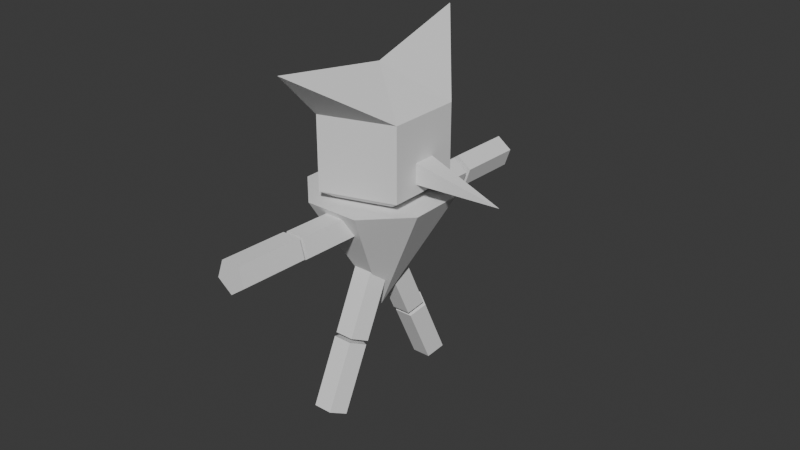 # Source: Goblin_Jumper.blend  (saved by Blender 4.5.90; exported with 4.5.12 LTS)
import bpy
from mathutils import Matrix  # noqa: F401  (used for matrix-valued properties, if any)

bpy.ops.wm.read_factory_settings(use_empty=True)
scene = bpy.context.scene
scene.name = 'Scene'

# ---- collections
col_collection = bpy.data.collections.new('Collection'); scene.collection.children.link(col_collection)

# ---- world
world_world = bpy.data.worlds.new('World'); scene.world = world_world
world_world.use_nodes = True; world_world.node_tree.nodes.clear()
_N = world_world.node_tree.nodes; _L = world_world.node_tree.links
n0 = _N.new('ShaderNodeOutputWorld'); n0.name = 'World Output'; n0.location = (200, 100)
n1 = _N.new('ShaderNodeBackground'); n1.name = 'Background'; n1.location = (-200, 100)
n1.inputs[0].default_value = (0.05088, 0.05088, 0.05088, 1.0)
_L.new(n1.outputs[0], n0.inputs[0])
n0.is_active_output = True
world_world.color = (0.05088, 0.05088, 0.05088)
world_world.sun_shadow_jitter_overblur = 0.0

# ---- meshes
me_cone = bpy.data.meshes.new('Cone')
me_cone.from_pydata([(0.02939, -0.3556, -0.4073), (-0.2414, 0.5818, -0.1613), (0.2882, 0.05155, -0.5816), (0.4025, -0.9733, -0.286), (0.2882, 0.05215, -0.4667), (-0.3987, 0.9615, -0.1823), (0.2409, 0.1643, -0.5821), (0.2533, -0.6131, -0.2968), (0.2409, 0.1649, -0.4673), (0.2405, -0.5821, -0.2918), (0.4811, -0.9389, -0.224), (0.0, -0.005359, -1.023), (-0.2495, 0.6015, -0.1665), (-0.2315, 0.2644, -0.82), (0.3319, -0.5787, -0.2348), (-0.2315, 0.2665, -0.4105), (-0.3187, 0.9919, -0.2446), (-0.327, -0.1415, -0.8179), (0.45, -0.9488, -0.1234), (-0.327, -0.1393, -0.4084), (-1.192e-08, 0.4, -0.35), (0.02939, -0.3577, -0.8168), (0.3008, -0.5886, -0.1342), (-0.1283, 0.3142, 0.8455), (-0.295, 0.5504, -1.104), (0.1647, -0.7094, -1.13), (0.3522, -0.9892, -0.1231), (0.3452, -0.08555, -0.8182), (-0.1696, 0.6319, -0.2288), (0.3452, -0.0834, -0.4087), (0.203, -0.6291, -0.134), (0.184, 0.2989, -0.8202), (-0.1614, 0.6122, -0.2236), (0.3229, -1.004, -0.2237), (0.184, 0.3011, -0.4107), (0.6841, 0.2853, -0.4582), (-0.3476, 0.9755, -0.3451), (0.1737, -0.6442, -0.2345), (0.319, -0.5477, -0.2298), (-0.1984, 0.6155, -0.3292), (-0.1902, 0.5958, -0.3241), (-0.4453, 0.935, -0.3449), (-0.2962, 0.575, -0.329), (-0.06451, 0.1583, 0.4938), (0.1908, -0.4566, 0.7834), (-0.4769, 0.9264, -0.2443), (-0.3277, 0.5664, -0.2284), (-0.288, 0.5554, -0.3239), (-0.07073, 0.3987, 0.8185), (0.2879, -0.5575, -0.1291), (0.1274, -0.3052, 0.4297), (-0.3196, 0.5467, -0.2233), (-0.006945, 0.2429, 0.4667), (0.1902, -0.598, -0.1289), (-0.05951, 0.1462, 0.4762), (0.1608, -0.6132, -0.2294), (-0.1357, 0.47, 0.7751), (0.1198, -0.2872, 0.4018), (-0.07196, 0.3142, 0.4234), (0.2484, -0.3717, 0.8094), (-0.2335, 0.4295, 0.7754), (0.2828, 0.2828, -0.35), (-0.1697, 0.2737, 0.4236), (0.1849, -0.2203, 0.4557), (-0.2289, 0.3332, 0.8189), (-0.001943, 0.2307, 0.4492), (-0.1651, 0.1774, 0.4671), (0.1833, -0.2999, 0.8518), (0.4, 0.0, -0.35), (0.1198, -0.1485, 0.4981), (0.1774, -0.2023, 0.4278), (0.08556, -0.3403, 0.8521), (-0.06696, 0.302, 0.4058), (0.02209, -0.189, 0.4983), (0.09021, -0.4372, 0.8098), (0.2828, -0.2828, -0.35), (1.192e-08, -0.4, -0.35), (0.02674, -0.2858, 0.456), (-0.1647, 0.2615, 0.406), (0.1123, -0.1304, 0.4702), (-0.1601, 0.1652, 0.4496), (-0.2828, -0.2828, -0.35), (-0.4, 0.0, -0.35), (0.01456, -0.1709, 0.4704), (-0.2828, 0.2828, -0.35), (-5.586e-16, 0.0, 0.35), (0.0192, -0.2678, 0.4282), (0.06687, -0.02207, 0.217), (0.04386, -0.04386, 0.2415), (0.09948, -0.09948, 0.1038), (0.1183, -0.06137, 0.09852), (4.187e-09, -0.1405, 0.1042), (1.848e-09, -0.062, 0.2415), (0.05859, -0.1411, 0.06053), (-0.03986, -0.1269, 0.09897), (-0.03077, -0.06281, 0.2178), (0.05338, 0.09556, 0.1441), (-4.46e-09, 0.1497, 0.08809), (-1.99e-09, 0.06677, 0.2332), (-0.1048, 0.03016, 0.1447), (-0.04756, 0.04756, 0.2323), (-0.1055, 0.1055, 0.08885), (-0.1045, 0.1144, 0.07397), (-0.006774, 0.155, 0.07387), (-0.01908, 0.04738, 0.2532), (0.03932, -0.3199, -0.2382), (0.04968, -0.2589, -0.1391), (0.1975, -0.2545, -0.2386), (0.1841, -0.2672, -0.2509), (0.1307, -0.3171, -0.2997), (0.1475, -0.2185, -0.1393), (-0.03447, 0.3058, -0.2101), (-0.1926, 0.2401, -0.2097), (-0.1833, 0.3028, -0.3127), (-0.08564, 0.3434, -0.313), (-0.1005, 0.242, -0.1463), (-0.2334, -0.09974, -0.35), (-0.1635, 0.1879, -0.35), (0.1298, 0.2122, -0.35), (0.0211, -0.2555, -0.35), (0.246, -0.05975, -0.35)], [], [(96, 98, 85, 61, 20, 97), (85, 68, 61), (89, 75, 68, 85, 88, 87, 90), (107, 108, 75, 89, 93, 91, 76, 105, 106, 110), (105, 76, 75, 108, 109), (85, 92, 88), (95, 92, 85, 81, 76, 91, 94), (81, 85, 82), (118, 61, 68, 75, 76, 81, 82, 84, 117, 116, 119, 120), (84, 20, 61, 118, 117), (101, 84, 82, 85, 100, 99), (112, 113, 84, 101, 102, 103, 97, 20, 114, 111, 115), (20, 84, 113, 114), (100, 85, 98, 104), (89, 90, 70, 57, 93), (79, 70, 90, 87), (92, 95, 83, 79, 87, 88), (94, 86, 83, 95), (91, 93, 57, 86, 94), (86, 57, 70, 79, 83), (98, 96, 65, 54, 104), (97, 103, 72, 65, 96), (78, 72, 103, 102), (101, 99, 80, 78, 102), (100, 104, 54, 80, 99), (78, 80, 54, 65, 72), (44, 50, 63, 59), (59, 63, 69, 67), (67, 69, 73, 71), (77, 73, 69, 63, 50), (71, 73, 77, 74), (74, 77, 50, 44), (74, 44, 59, 67, 71), (23, 43, 52, 48), (48, 52, 58, 56), (56, 58, 62, 60), (62, 58, 52, 43, 66), (60, 62, 66, 64), (64, 66, 43, 23), (60, 64, 23, 48, 56), (107, 38, 9, 109, 108), (110, 49, 38, 107), (53, 49, 110, 106), (53, 106, 105, 55), (109, 9, 55, 105), (55, 9, 38, 49, 53), (32, 1, 115, 111), (114, 40, 32, 111), (113, 47, 40, 114), (112, 51, 47, 113), (115, 1, 51, 112), (51, 1, 32, 40, 47), (5, 12, 28, 16), (16, 28, 39, 36), (36, 39, 42, 41), (42, 39, 28, 12, 46), (41, 42, 46, 45), (45, 46, 12, 5), (45, 5, 16, 36, 41), (3, 7, 14, 10), (10, 14, 22, 18), (18, 22, 30, 26), (30, 22, 14, 7, 37), (26, 30, 37, 33), (33, 37, 7, 3), (26, 33, 3, 10, 18), (0, 29, 120, 119), (0, 21, 27, 29), (27, 21, 25), (120, 29, 34, 118), (6, 8, 35), (27, 11, 31), (118, 34, 15, 117), (34, 31, 13, 15), (31, 11, 24), (117, 15, 19, 116), (15, 13, 17, 19), (13, 11, 17), (116, 19, 0, 119), (19, 17, 21, 0), (17, 11, 21), (13, 31, 24), (11, 13, 24), (11, 27, 25), (21, 11, 25), (2, 4, 29, 27), (8, 6, 31, 34), (4, 8, 34, 29), (6, 2, 27, 31), (8, 4, 35), (4, 2, 35), (2, 6, 35)])
_uv = me_cone.uv_layers.new(name='UVMap')
_uv.uv.foreach_set('vector', [0.282, 0.3073, 0.25, 0.2901, 0.25, 0.25, 0.4197, 0.4197, 0.25, 0.49, 0.25, 0.3398, 0.25, 0.25, 0.49, 0.25, 0.4197, 0.4197, 0.3097, 0.1903, 0.4197, 0.08029, 0.49, 0.25, 0.25, 0.25, 0.2763, 0.2237, 0.2901, 0.2368, 0.321, 0.2132, 0.3685, 0.0973, 0.3604, 0.08971, 0.4197, 0.08029, 0.3097, 0.1903, 0.2852, 0.1653, 0.25, 0.1657, 0.25, 0.01, 0.2736, 0.05809, 0.2798, 0.09465, 0.3385, 0.1189, 0.2736, 0.05809, 0.25, 0.01, 0.4197, 0.08029, 0.3604, 0.08971, 0.3284, 0.05972, 0.25, 0.25, 0.25, 0.2128, 0.2763, 0.2237, 0.2315, 0.2123, 0.25, 0.2128, 0.25, 0.25, 0.08029, 0.08029, 0.25, 0.01, 0.25, 0.1657, 0.2261, 0.1738, 0.08029, 0.08029, 0.25, 0.25, 0.01, 0.25, 0.8279, 0.3773, 0.9197, 0.4197, 0.99, 0.25, 0.9197, 0.08029, 0.75, 0.01, 0.5803, 0.08029, 0.51, 0.25, 0.5803, 0.4197, 0.6519, 0.3628, 0.6099, 0.1902, 0.7627, 0.0967, 0.8976, 0.2141, 0.5803, 0.4197, 0.75, 0.49, 0.9197, 0.4197, 0.8279, 0.3773, 0.6519, 0.3628, 0.1867, 0.3133, 0.08029, 0.4197, 0.01, 0.25, 0.25, 0.25, 0.2215, 0.2785, 0.1871, 0.2681, 0.1345, 0.3941, 0.14, 0.4317, 0.08029, 0.4197, 0.1867, 0.3133, 0.1873, 0.3187, 0.2459, 0.343, 0.25, 0.3398, 0.25, 0.49, 0.1986, 0.456, 0.2293, 0.4335, 0.1897, 0.3952, 0.25, 0.49, 0.08029, 0.4197, 0.14, 0.4317, 0.1986, 0.456, 0.2215, 0.2785, 0.25, 0.25, 0.25, 0.2901, 0.2386, 0.2784, 0.8747, 0.9442, 0.8, 0.9654, 0.8, 0.5, 1.0, 0.5, 1.0, 0.9823, 0.6, 0.5, 0.8, 0.5, 0.8, 0.9654, 0.6, 0.8579, 0.4542, 0.8235, 0.4, 0.8571, 0.4, 0.5, 0.6, 0.5, 0.6, 0.8579, 0.544, 0.8234, 0.2, 0.9652, 0.2, 0.5, 0.4, 0.5, 0.4, 0.8571, 0.1261, 0.9442, 2.98e-08, 0.9823, 2.98e-08, 0.5, 0.2, 0.5, 0.2, 0.9652, 0.5217, 0.3242, 0.75, 0.49, 0.9783, 0.3242, 0.8911, 0.05584, 0.6089, 0.05584, 0.9414, 0.8342, 0.8, 0.9337, 0.8, 0.5, 1.0, 0.5, 1.0, 0.8169, 0.6257, 0.9595, 0.6, 0.9718, 0.6, 0.5, 0.8, 0.5, 0.8, 0.9337, 0.4, 0.5, 0.6, 0.5, 0.6, 0.9718, 0.4, 0.972, 0.3732, 0.9591, 0.2, 0.9333, 0.2, 0.5, 0.4, 0.5, 0.4, 0.972, 0.06123, 0.8351, 2.98e-08, 0.8169, 2.98e-08, 0.5, 0.2, 0.5, 0.2, 0.9333, 0.6089, 0.05584, 0.5217, 0.3242, 0.75, 0.49, 0.9783, 0.3242, 0.8911, 0.05584, 1.0, 0.5, 1.0, 1.0, 0.8, 1.0, 0.8, 0.5, 0.8, 0.5, 0.8, 1.0, 0.6, 1.0, 0.6, 0.5, 0.6, 0.5, 0.6, 1.0, 0.4, 1.0, 0.4, 0.5, 0.02175, 0.3242, 0.1089, 0.05584, 0.3911, 0.05584, 0.4783, 0.3242, 0.25, 0.49, 0.4, 0.5, 0.4, 1.0, 0.2, 1.0, 0.2, 0.5, 0.2, 0.5, 0.2, 1.0, 2.98e-08, 1.0, 2.98e-08, 0.5, 0.5217, 0.3242, 0.75, 0.49, 0.9783, 0.3242, 0.8911, 0.05584, 0.6089, 0.05584, 1.0, 0.5, 1.0, 1.0, 0.8, 1.0, 0.8, 0.5, 0.8, 0.5, 0.8, 1.0, 0.6, 1.0, 0.6, 0.5, 0.6, 0.5, 0.6, 1.0, 0.4, 1.0, 0.4, 0.5, 0.1089, 0.05584, 0.3911, 0.05584, 0.4783, 0.3242, 0.25, 0.49, 0.02175, 0.3242, 0.4, 0.5, 0.4, 1.0, 0.2, 1.0, 0.2, 0.5, 0.2, 0.5, 0.2, 1.0, 2.98e-08, 1.0, 2.98e-08, 0.5, 0.6089, 0.05584, 0.5217, 0.3242, 0.75, 0.49, 0.9783, 0.3242, 0.8911, 0.05584, 0.8, 0.907, 0.8, 0.5, 1.0, 0.5, 1.0, 0.8678, 0.8404, 0.899, 0.6, 0.9706, 0.6, 0.5, 0.8, 0.5, 0.8, 0.907, 0.4, 0.5, 0.6, 0.5, 0.6, 0.9706, 0.4, 0.9707, 0.4, 0.5, 0.4, 0.9707, 0.2, 0.9072, 0.2, 0.5, 2.98e-08, 0.8678, 2.98e-08, 0.5, 0.2, 0.5, 0.2, 0.9072, 0.5217, 0.3242, 0.75, 0.49, 0.9783, 0.3242, 0.8911, 0.05584, 0.6089, 0.05584, 0.8, 0.5, 1.0, 0.5, 1.0, 0.972, 0.8, 0.9256, 0.6, 0.8507, 0.6, 0.5, 0.8, 0.5, 0.8, 0.9256, 0.4, 0.8508, 0.4, 0.5, 0.6, 0.5, 0.6, 0.8507, 0.2, 0.9258, 0.2, 0.5, 0.4, 0.5, 0.4, 0.8508, 2.98e-08, 0.972, 2.98e-08, 0.5, 0.2, 0.5, 0.2, 0.9258, 0.5217, 0.3242, 0.75, 0.49, 0.9783, 0.3242, 0.8911, 0.05584, 0.6089, 0.05584, 1.0, 0.5, 1.0, 1.0, 0.8, 1.0, 0.8, 0.5, 0.8, 0.5, 0.8, 1.0, 0.6, 1.0, 0.6, 0.5, 0.6, 0.5, 0.6, 1.0, 0.4, 1.0, 0.4, 0.5, 0.1089, 0.05584, 0.3911, 0.05584, 0.4783, 0.3242, 0.25, 0.49, 0.02175, 0.3242, 0.4, 0.5, 0.4, 1.0, 0.2, 1.0, 0.2, 0.5, 0.2, 0.5, 0.2, 1.0, 2.98e-08, 1.0, 2.98e-08, 0.5, 0.5217, 0.3242, 0.75, 0.49, 0.9783, 0.3242, 0.8911, 0.05584, 0.6089, 0.05584, 1.0, 0.5, 1.0, 1.0, 0.8, 1.0, 0.8, 0.5, 0.8, 0.5, 0.8, 1.0, 0.6, 1.0, 0.6, 0.5, 0.6, 0.5, 0.6, 1.0, 0.4, 1.0, 0.4, 0.5, 0.1089, 0.05584, 0.3911, 0.05584, 0.4783, 0.3242, 0.25, 0.49, 0.02175, 0.3242, 0.4, 0.5, 0.4, 1.0, 0.2, 1.0, 0.2, 0.5, 0.2, 0.5, 0.2, 1.0, 2.98e-08, 1.0, 2.98e-08, 0.5, 0.6089, 0.05584, 0.5217, 0.3242, 0.75, 0.49, 0.9783, 0.3242, 0.8911, 0.05584, 0.6, 0.3333, 0.4, 0.3333, 0.4287, 0.2376, 0.5718, 0.2392, 0.6, 0.3333, 0.6, 0.6667, 0.4, 0.6667, 0.4, 0.3333, 0.4, 0.6667, 0.6, 0.6667, 0.4, 0.6667, 0.3713, 0.2376, 0.4, 0.3333, 0.2, 0.3333, 0.2294, 0.2353, 0.2707, 0.5468, 0.2707, 0.4532, 0.2707, 0.5468, 0.4, 0.6667, 0.3, 1.0, 0.2, 0.6667, 0.1706, 0.2353, 0.2, 0.3333, 0.0, 0.3333, 0.02936, 0.2355, 0.2, 0.3333, 0.2, 0.6667, 0.0, 0.6667, 0.0, 0.3333, 0.2, 0.6667, 0.3, 1.0, 0.2, 0.6667, 0.9706, 0.2355, 1.0, 0.3333, 0.8, 0.3333, 0.8286, 0.2379, 1.0, 0.3333, 1.0, 0.6667, 0.8, 0.6667, 0.8, 0.3333, 1.0, 0.6667, 0.9, 1.0, 0.8, 0.6667, 0.7714, 0.2379, 0.8, 0.3333, 0.6, 0.3333, 0.6282, 0.2392, 0.8, 0.3333, 0.8, 0.6667, 0.6, 0.6667, 0.6, 0.3333, 0.8, 0.6667, 0.7, 1.0, 0.6, 0.6667, 0.0, 0.6667, 0.2, 0.6667, 0.0, 0.6667, 0.9, 1.0, 1.0, 0.6667, 0.9, 1.0, 0.3, 1.0, 0.4, 0.6667, 0.3, 1.0, 0.6, 0.6667, 0.7, 1.0, 0.6, 0.6667, 0.3293, 0.5468, 0.3293, 0.4532, 0.4, 0.3333, 0.4, 0.6667, 0.2707, 0.4532, 0.2707, 0.5468, 0.2, 0.6667, 0.2, 0.3333, 0.3293, 0.4532, 0.2707, 0.4532, 0.2, 0.3333, 0.4, 0.3333, 0.2707, 0.5468, 0.3293, 0.5468, 0.4, 0.6667, 0.2, 0.6667, 0.2707, 0.4532, 0.3293, 0.4532, 0.2707, 0.4532, 0.3293, 0.4532, 0.3293, 0.5468, 0.3293, 0.4532, 0.3293, 0.5468, 0.2707, 0.5468, 0.3293, 0.5468])
me_cone.update()
arm_armature = bpy.data.armatures.new('Armature')  # bones are not reproduced

# ---- objects
ob_cone = bpy.data.objects.new('Cone', me_cone)
ob_armature = bpy.data.objects.new('Armature', arm_armature)

# ---- transforms, parenting, visibility, modifiers, constraints
ob_cone.parent = ob_armature
ob_cone.matrix_parent_inverse = Matrix(((1.0, -0.0, 0.0, -0.0), (-0.0, 1.0, -0.0, 0.0), (0.0, -0.0, 1.0, -0.6089), (-0.0, 0.0, -0.0, 1.0)))
ob_cone.location = (0.0, 0.0, 0.8528)
ob_cone.rotation_euler = (-3.136, 0.0, 0.3927)
_vg = ob_cone.vertex_groups.new(name='Bone')
for _i, _w in zip([19, 34, 57, 61, 68, 81, 82, 84, 85, 87, 88, 89, 90, 91, 92, 93, 94, 95, 96, 97, 98, 99, 100, 101, 102, 103, 105, 106, 107, 108, 110, 111, 112, 115, 116, 118, 120], [0.001885, 0.007575, 0.006282, 0.3597, 0.225, 0.1353, 0.336, 0.01941, 0.339, 0.1978, 0.07422, 0.7149, 0.64, 0.7352, 0.05775, 0.7207, 0.6169, 0.2007, 0.5789, 0.7847, 0.05796, 0.6348, 0.1006, 0.7206, 0.7267, 0.7751, 0.06526, 0.2597, 0.07396, 0.04133, 0.2471, 0.1561, 0.1611, 0.1957, 0.05565, 0.06838, 0.0395]): _vg.add([_i], _w, 'REPLACE')
_vg = ob_cone.vertex_groups.new(name='Bone.002')
for _i, _w in zip([19, 76, 81, 82, 84, 116, 119], [0.1175, 0.01409, 0.1254, 0.07241, 0.01192, 0.2556, 0.001703]): _vg.add([_i], _w, 'REPLACE')
_vg = ob_cone.vertex_groups.new(name='Bone.001')
for _i, _w in zip([0, 2, 4, 6, 8, 11, 13, 15, 17, 19, 21, 24, 25, 27, 29, 31, 34, 35, 61, 68, 75, 76, 81, 82, 84, 116, 117, 118, 119, 120], [0.5416, 0.7723, 0.6474, 0.7808, 0.6496, 0.979, 0.9106, 0.2739, 0.9216, 0.5806, 0.9387, 0.9393, 0.9566, 0.9336, 0.3326, 0.9241, 0.3252, 0.6755, 0.1058, 0.08184, 0.06892, 0.032, 0.119, 0.07183, 0.00863, 0.1986, 0.04507, 0.1333, 0.1097, 0.1202]): _vg.add([_i], _w, 'REPLACE')
_vg = ob_cone.vertex_groups.new(name='Bone.003')
for _i, _w in zip([1, 2, 4, 6, 8, 13, 15, 17, 19, 20, 24, 29, 31, 32, 34, 35, 40, 47, 51, 61, 68, 81, 82, 84, 96, 97, 99, 101, 102, 103, 111, 112, 113, 114, 115, 116, 117, 118, 120], [0.8716, 0.08442, 0.1216, 0.1281, 0.2337, 0.07815, 0.679, 0.009756, 0.1375, 0.9687, 0.05227, 0.01495, 0.05896, 0.9685, 0.6373, 0.1628, 0.9907, 0.9593, 0.6039, 0.4626, 0.2347, 0.05387, 0.4027, 0.9346, 0.05028, 0.07401, 0.0179, 0.1054, 0.1239, 0.09881, 0.8058, 0.7845, 0.9642, 0.9798, 0.7591, 0.2309, 0.9186, 0.7281, 0.1263]): _vg.add([_i], _w, 'REPLACE')
_vg = ob_cone.vertex_groups.new(name='Bone.004')
for _i, _w in zip([1, 5, 12, 16, 28, 32, 36, 39, 41, 42, 45, 46, 47, 51], [0.1181, 1.0, 1.0, 1.0, 1.0, 0.004805, 1.0, 1.0, 1.0, 1.0, 1.0, 1.0, 0.03346, 0.3918]): _vg.add([_i], _w, 'REPLACE')
_vg = ob_cone.vertex_groups.new(name='Bone.005')
for _i, _w in zip([0, 2, 4, 6, 8, 9, 15, 17, 19, 20, 21, 25, 27, 29, 35, 38, 49, 53, 55, 61, 68, 75, 76, 81, 82, 89, 90, 91, 93, 94, 105, 106, 107, 108, 109, 110, 116, 118, 119, 120], [0.4234, 0.1405, 0.2271, 0.08759, 0.1106, 0.9788, 8.69e-05, 0.00724, 0.1501, 0.007997, 0.0508, 0.02211, 0.04853, 0.6314, 0.157, 0.9771, 0.906, 0.5414, 0.9284, 0.2393, 0.5351, 1.031, 0.9952, 0.6179, 0.3128, 0.07849, 0.06559, 0.07121, 0.1679, 0.07392, 0.8959, 0.6745, 0.8862, 0.9264, 0.9963, 0.6912, 0.284, 0.1043, 0.8455, 0.7464]): _vg.add([_i], _w, 'REPLACE')
_vg = ob_cone.vertex_groups.new(name='Bone.006')
for _i, _w in zip([3, 7, 10, 14, 18, 22, 26, 30, 33, 37, 49, 53, 55], [1.0, 1.0, 1.0, 1.0, 1.0, 1.0, 1.0, 1.0, 1.0, 1.0, 0.0872, 0.4572, 0.07002]): _vg.add([_i], _w, 'REPLACE')
_vg = ob_cone.vertex_groups.new(name='Bone.007')
for _i, _w in zip([57, 70, 79, 83, 85, 86, 87, 88, 89, 90, 91, 92, 93, 94, 95, 96, 97, 98, 99, 100, 101, 102, 103, 106, 110], [0.8313, 0.2886, 0.8952, 0.9974, 0.6503, 0.9543, 0.7488, 0.9068, 0.1638, 0.2522, 0.1716, 0.9271, 0.1031, 0.2703, 0.741, 0.1773, 0.05479, 0.01389, 0.1439, 0.03431, 0.06733, 0.05926, 0.04983, 0.02288, 0.03538]): _vg.add([_i], _w, 'REPLACE')
_vg = ob_cone.vertex_groups.new(name='Bone.008')
for _i, _w in zip([44, 50, 57, 59, 63, 67, 69, 70, 71, 73, 74, 77, 79, 86], [1.0, 1.0, 0.1381, 1.0, 1.0, 1.0, 1.0, 0.6904, 1.0, 1.0, 1.0, 1.0, 0.1081, 0.004998]): _vg.add([_i], _w, 'REPLACE')
_vg = ob_cone.vertex_groups.new(name='Bone.009')
for _i, _w in zip([54, 65, 72, 78, 80, 85, 87, 95, 96, 97, 98, 99, 100, 101, 102, 103, 104], [1.005, 0.9316, 0.5576, 0.5547, 0.9064, 0.2098, 0.05725, 0.06193, 0.1855, 0.06955, 0.9095, 0.1676, 0.856, 0.088, 0.07129, 0.06152, 0.9893]): _vg.add([_i], _w, 'REPLACE')
_vg = ob_cone.vertex_groups.new(name='Bone.010')
for _i, _w in zip([23, 43, 48, 52, 56, 58, 60, 62, 64, 65, 66, 72, 78, 80], [1.0, 1.0, 1.0, 1.0, 1.0, 1.0, 1.0, 1.0, 1.0, 0.0728, 1.0, 0.4248, 0.4261, 0.07535]): _vg.add([_i], _w, 'REPLACE')
_m = ob_cone.modifiers.new('Armature', 'ARMATURE')
_m.object = ob_armature
ob_armature.location = (0.0, 0.0, 0.6089)
ob_armature.show_in_front = True

# ---- collection membership
col_collection.objects.link(ob_cone)
col_collection.objects.link(ob_armature)

# ---- scene / render settings (as saved in the file)
scene.frame_start = 1; scene.frame_end = 250; scene.frame_set(1)
scene.render.engine = 'BLENDER_EEVEE_NEXT'
bpy.context.view_layer.update()

# ---- added for rendering (the .blend has no active camera and no usable light): camera, sun
cam_auto = bpy.data.cameras.new('AutoCamera')
cam_auto.lens = 50.0
cam_auto.sensor_width = 36.0
cam_auto.clip_end = 1000.0
ob_auto_camera = bpy.data.objects.new('AutoCamera', cam_auto)
scene.collection.objects.link(ob_auto_camera)
ob_auto_camera.location = (3.38295, -3.90244, 3.62323)
ob_auto_camera.rotation_euler = (1.09748, -7.21219e-08, 0.694738)
scene.camera = ob_auto_camera
light_auto_sun = bpy.data.lights.new('AutoSun', 'SUN')
light_auto_sun.energy = 3.0
light_auto_sun.angle = 0.0523599
ob_auto_sun = bpy.data.objects.new('AutoSun', light_auto_sun)
scene.collection.objects.link(ob_auto_sun)
ob_auto_sun.rotation_euler = (0.872665, 0.174533, 0.523599)
bpy.context.view_layer.update()
